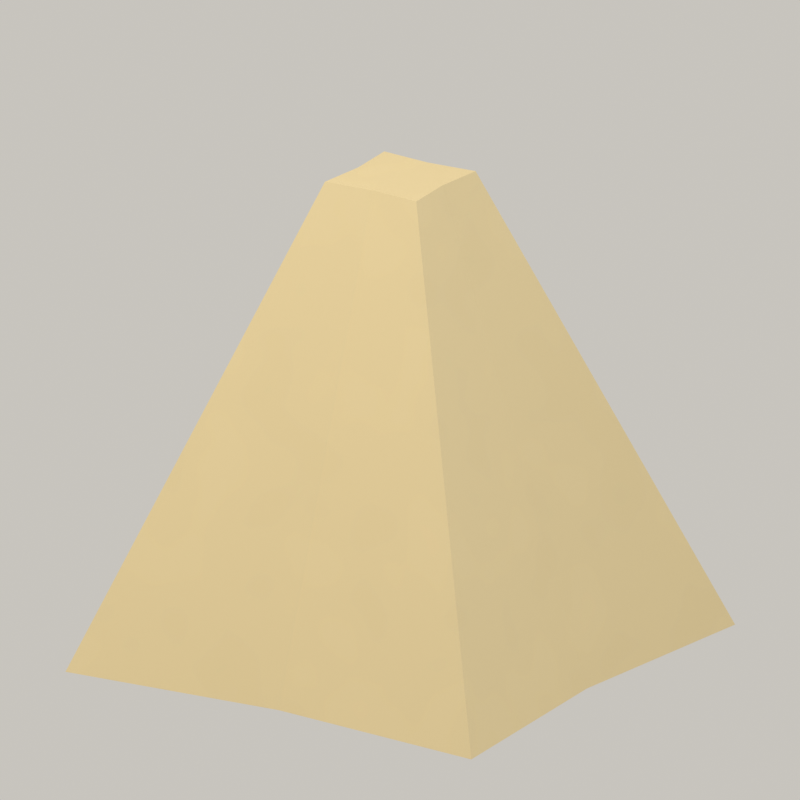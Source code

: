 # Source: runway-light.blend  (saved by Blender 5.1.30; exported with 4.5.12 LTS)
import bpy
from mathutils import Matrix  # noqa: F401  (used for matrix-valued properties, if any)

bpy.ops.wm.read_factory_settings(use_empty=True)
scene = bpy.context.scene
scene.name = 'Scene'

# ---- images (referenced by path relative to the original .blend; pixels are not part of the script)
import os
ASSET_DIR = os.environ.get("B2B_ASSET_DIR", "")  # directory of the original .blend (textures are referenced by path, not embedded)
HERE = os.path.dirname(os.path.abspath(__file__))  # packed textures are extracted next to this script under _unpacked/

def load_image(name, relpath, width, height, colorspace="sRGB"):
    """Load a texture the original file referenced (path relative to the .blend, or extracted next to this script)."""
    p = next((c for c in (os.path.join(HERE, relpath), os.path.join(ASSET_DIR, relpath)) if relpath and os.path.exists(c)), "")
    if p:
        img = bpy.data.images.load(p, check_existing=True)
        img.name = name
    else:  # same state as the original file: an image datablock whose file is absent (Cycles renders it pink)
        img = bpy.data.images.new(name, width, height)
        img.source = "FILE"
        img.filepath = "//" + (relpath or name)
    img.colorspace_settings.name = colorspace
    return img
img_color_png = load_image('color.png', '_unpacked/color.dff36c1d.png', 1024, 1024, 'sRGB')
img_roughness_png = load_image('roughness.png', '_unpacked/roughness.77f60442.png', 1024, 1024, 'Non-Color')
img_normal_png = load_image('normal.png', '_unpacked/normal.db6171da.png', 1024, 1024, 'Non-Color')

# ---- materials (node trees are filled in below, after node groups)
mat_toy_baked_color_normal_roughness = bpy.data.materials.new('Toy baked color normal roughness')

# ---- material node trees
mat_toy_baked_color_normal_roughness.use_nodes = True; mat_toy_baked_color_normal_roughness.node_tree.nodes.clear()
_N = mat_toy_baked_color_normal_roughness.node_tree.nodes; _L = mat_toy_baked_color_normal_roughness.node_tree.links
n0 = _N.new('ShaderNodeBsdfPrincipled'); n0.name = 'Principled BSDF'; n0.location = (-200, 100)
n0.inputs[13].default_value = 0.18
n0.inputs[20].default_value = 0.27
n1 = _N.new('ShaderNodeOutputMaterial'); n1.name = 'Material Output'; n1.location = (200, 100)
n2 = _N.new('ShaderNodeTexImage'); n2.name = 'Color map'; n2.location = (0, 0)
n2.image = img_color_png
n3 = _N.new('ShaderNodeTexImage'); n3.name = 'Roughness map'; n3.location = (0, 0)
n3.image = img_roughness_png
n4 = _N.new('ShaderNodeTexImage'); n4.name = 'Normal map'; n4.location = (0, 0)
n4.image = img_normal_png
n5 = _N.new('ShaderNodeNormalMap'); n5.name = 'Normal Map'; n5.location = (0, 0)
n5.uv_map = 'ToyUV'
_L.new(n0.outputs[0], n1.inputs[0])
_L.new(n2.outputs[0], n0.inputs[0])
_L.new(n3.outputs[0], n0.inputs[2])
_L.new(n4.outputs[0], n5.inputs[1])
_L.new(n5.outputs[0], n0.inputs[5])
n1.is_active_output = True

# ---- world
world_cream_studio_001 = bpy.data.worlds.new('Cream studio.001'); scene.world = world_cream_studio_001
world_cream_studio_001.use_nodes = True; world_cream_studio_001.node_tree.nodes.clear()
_N = world_cream_studio_001.node_tree.nodes; _L = world_cream_studio_001.node_tree.links
n0 = _N.new('ShaderNodeBackground'); n0.name = 'Background'; n0.location = (-200, 100)
n0.inputs[0].default_value = (0.956, 0.9216, 0.855, 1.0)
n0.inputs[1].default_value = 0.6
n1 = _N.new('ShaderNodeOutputWorld'); n1.name = 'World Output'; n1.location = (200, 100)
_L.new(n0.outputs[0], n1.inputs[0])
n1.is_active_output = True

# ---- cameras
cam_camera_001 = bpy.data.cameras.new('Camera.001')
cam_camera_001.type = 'ORTHO'
cam_camera_001.ortho_scale = 4.958

# ---- lights
light_warm_softbox_001 = bpy.data.lights.new('Warm softbox.001', 'AREA')
light_warm_softbox_001.color = (1.0, 0.9301, 0.807)
light_warm_softbox_001.energy = 368.0
light_warm_softbox_001.shape = 'DISK'
light_warm_softbox_001.size = 4.4
light_cool_soft_fill_001 = bpy.data.lights.new('Cool soft fill.001', 'AREA')
light_cool_soft_fill_001.color = (0.8796, 0.9216, 1.0)
light_cool_soft_fill_001.energy = 96.0
light_cool_soft_fill_001.shape = 'DISK'
light_cool_soft_fill_001.size = 5.2
light_soft_rim_001 = bpy.data.lights.new('Soft rim.001', 'AREA')
light_soft_rim_001.color = (1.0, 0.956, 0.8632)
light_soft_rim_001.energy = 128.0
light_soft_rim_001.shape = 'DISK'
light_soft_rim_001.size = 4.4

# ---- meshes
me_folded_ivory_landing_light_body_001 = bpy.data.meshes.new('Folded ivory landing light body.001')
me_folded_ivory_landing_light_body_001.from_pydata([(-1.5, -1.5, 0.0), (0.0, -1.38, 0.0), (1.5, -1.5, 0.0), (1.38, 0.0, 0.0), (1.5, 1.5, 0.0), (0.0, 1.38, 0.0), (-1.5, 1.5, 0.0), (-1.38, 0.0, 0.0), (-0.3375, -0.3375, 3.1), (0.0, -0.3105, 3.1), (0.3375, -0.3375, 3.1), (0.3105, 0.0, 3.1), (0.3375, 0.3375, 3.1), (0.0, 0.3105, 3.1), (-0.3375, 0.3375, 3.1), (-0.3105, 0.0, 3.1)], [], [(7, 3, 1), (11, 13, 15), (1, 8, 0), (1, 10, 9), (3, 10, 2), (3, 12, 11), (5, 12, 4), (5, 14, 13), (7, 14, 6), (7, 8, 15), (7, 6, 5), (5, 4, 3), (3, 2, 1), (1, 0, 7), (7, 5, 3), (15, 8, 9), (9, 10, 11), (11, 12, 13), (13, 14, 15), (15, 9, 11), (1, 9, 8), (1, 2, 10), (3, 11, 10), (3, 4, 12), (5, 13, 12), (5, 6, 14), (7, 15, 14), (7, 0, 8)])
me_folded_ivory_landing_light_body_001.polygons.foreach_set('use_smooth', [True] * 28)
_k = set([(0, 1), (0, 7), (0, 8), (1, 2), (1, 9), (2, 3), (2, 10), (3, 4), (3, 11), (4, 5), (4, 12), (5, 6), (5, 13), (6, 7), (6, 14), (7, 15), (8, 9), (8, 15), (9, 10), (10, 11), (11, 12), (12, 13), (13, 14), (14, 15)])
me_folded_ivory_landing_light_body_001.attributes.new('sharp_edge', 'BOOLEAN', 'EDGE').data.foreach_set('value', [ (min(e.vertices), max(e.vertices)) in _k for e in me_folded_ivory_landing_light_body_001.edges])
_uv = me_folded_ivory_landing_light_body_001.uv_layers.new(name='ToyUV')
_uv.uv.foreach_set('vector', [0.9757, 0.1725, 0.6769, 0.1725, 0.8263, 0.02315, 0.01399, 0.0476, 0.0476, 0.01399, 0.08122, 0.0476, 0.1731, 0.3655, 0.2097, 0.01091, 0.3358, 0.3697, 0.1731, 0.3655, 0.1365, 0.01091, 0.1731, 0.009955, 0.6373, 0.4814, 0.2827, 0.4448, 0.6416, 0.3187, 0.6373, 0.4814, 0.2827, 0.518, 0.2818, 0.4814, 0.1739, 0.7449, 0.2105, 0.3904, 0.3366, 0.7492, 0.1739, 0.7449, 0.1373, 0.3904, 0.1739, 0.3894, 0.394, 0.0142, 0.3574, 0.3688, 0.2314, 0.009955, 0.394, 0.0142, 0.4306, 0.3688, 0.394, 0.3697, 0.9757, 0.1725, 0.9887, 0.3349, 0.8263, 0.322, 0.8263, 0.322, 0.6639, 0.3349, 0.6769, 0.1725, 0.6769, 0.1725, 0.6639, 0.01015, 0.8263, 0.02315, 0.8263, 0.02315, 0.9887, 0.01015, 0.9757, 0.1725, 0.9757, 0.1725, 0.8263, 0.322, 0.6769, 0.1725, 0.08122, 0.0476, 0.08414, 0.08414, 0.0476, 0.08122, 0.0476, 0.08122, 0.01106, 0.08414, 0.01399, 0.0476, 0.01399, 0.0476, 0.01106, 0.01106, 0.0476, 0.01399, 0.0476, 0.01399, 0.08414, 0.01106, 0.08122, 0.0476, 0.08122, 0.0476, 0.0476, 0.08122, 0.01399, 0.0476, 0.1731, 0.3655, 0.1731, 0.009955, 0.2097, 0.01091, 0.1731, 0.3655, 0.0105, 0.3697, 0.1365, 0.01091, 0.6373, 0.4814, 0.2818, 0.4814, 0.2827, 0.4448, 0.6373, 0.4814, 0.6416, 0.644, 0.2827, 0.518, 0.1739, 0.7449, 0.1739, 0.3894, 0.2105, 0.3904, 0.1739, 0.7449, 0.01131, 0.7492, 0.1373, 0.3904, 0.394, 0.0142, 0.394, 0.3697, 0.3574, 0.3688, 0.394, 0.0142, 0.5566, 0.009955, 0.4306, 0.3688])
me_folded_ivory_landing_light_body_001.materials.append(mat_toy_baked_color_normal_roughness)
me_folded_ivory_landing_light_body_001.update()
me_folded_ivory_landing_light_body_001.normals_split_custom_set([tuple(v) for v in zip(*[iter([0.0, 0.0, -1.0, 0.0, 0.0, -1.0, 0.0, 0.0, -1.0, 1.38e-07, 0.0, 1.0, 1.38e-07, 0.0, 1.0, -1.38e-07, 0.0, 1.0, 0.07541, -0.9426, 0.3252, 0.07541, -0.9426, 0.3252, 0.07541, -0.9426, 0.3252, -0.07541, -0.9426, 0.3252, -0.07541, -0.9426, 0.3252, -0.07541, -0.9426, 0.3252, 0.9426, 0.07541, 0.3252, 0.9426, 0.07541, 0.3252, 0.9426, 0.07541, 0.3252, 0.9426, -0.07541, 0.3252, 0.9426, -0.07541, 0.3252, 0.9426, -0.07541, 0.3252, -0.07541, 0.9426, 0.3252, -0.07541, 0.9426, 0.3252, -0.07541, 0.9426, 0.3252, 0.07541, 0.9426, 0.3252, 0.07541, 0.9426, 0.3252, 0.07541, 0.9426, 0.3252, -0.9426, -0.07541, 0.3252, -0.9426, -0.07541, 0.3252, -0.9426, -0.07541, 0.3252, -0.9426, 0.07541, 0.3252, -0.9426, 0.07541, 0.3252, -0.9426, 0.07541, 0.3252, 0.0, 0.0, -1.0, 0.0, 0.0, -1.0, 0.0, 0.0, -1.0, 0.0, 0.0, -1.0, 0.0, 0.0, -1.0, 0.0, 0.0, -1.0, 0.0, 0.0, -1.0, 0.0, 0.0, -1.0, 0.0, 0.0, -1.0, 0.0, 0.0, -1.0, 0.0, 0.0, -1.0, 0.0, 0.0, -1.0, 0.0, 0.0, -1.0, 0.0, 0.0, -1.0, 0.0, 0.0, -1.0, -1.38e-07, 0.0, 1.0, -5.266e-07, 0.0, 1.0, -1.38e-07, 0.0, 1.0, -1.38e-07, 0.0, 1.0, 0.0, 0.0, 1.0, 1.38e-07, 0.0, 1.0, 1.38e-07, 0.0, 1.0, 5.266e-07, 0.0, 1.0, 1.38e-07, 0.0, 1.0, 1.38e-07, 0.0, 1.0, 0.0, 0.0, 1.0, -1.38e-07, 0.0, 1.0, -1.38e-07, 0.0, 1.0, -1.38e-07, 0.0, 1.0, 1.38e-07, 0.0, 1.0, 0.07541, -0.9426, 0.3252, 0.07541, -0.9426, 0.3252, 0.07541, -0.9426, 0.3252, -0.07541, -0.9426, 0.3252, -0.07541, -0.9426, 0.3252, -0.07541, -0.9426, 0.3252, 0.9426, 0.07541, 0.3252, 0.9426, 0.07541, 0.3252, 0.9426, 0.07541, 0.3252, 0.9426, -0.07541, 0.3252, 0.9426, -0.07541, 0.3252, 0.9426, -0.07541, 0.3252, -0.07541, 0.9426, 0.3252, -0.07541, 0.9426, 0.3252, -0.07541, 0.9426, 0.3252, 0.07541, 0.9426, 0.3252, 0.07541, 0.9426, 0.3252, 0.07541, 0.9426, 0.3252, -0.9426, -0.07541, 0.3252, -0.9426, -0.07541, 0.3252, -0.9426, -0.07541, 0.3252, -0.9426, 0.07541, 0.3252, -0.9426, 0.07541, 0.3252, -0.9426, 0.07541, 0.3252])] * 3)])

# ---- objects
ob_runway_light = bpy.data.objects.new('runway-light', me_folded_ivory_landing_light_body_001)
ob_concept_three_quarter_camera = bpy.data.objects.new('Concept three-quarter camera', cam_camera_001)
ob_warm_softbox = bpy.data.objects.new('Warm softbox', light_warm_softbox_001)
ob_cool_soft_fill = bpy.data.objects.new('Cool soft fill', light_cool_soft_fill_001)
ob_soft_rim = bpy.data.objects.new('Soft rim', light_soft_rim_001)

# ---- transforms, parenting, visibility, modifiers, constraints
ob_runway_light.location = (0.0, 0.0, 0.0)
ob_runway_light.color = (0.8, 0.8, 0.8, 1.0)
ob_runway_light.cycles.shadow_terminator_offset = 0.15
ob_runway_light.cycles.shadow_terminator_geometry_offset = 0.25
ob_concept_three_quarter_camera.location = (7.259, -11.17, 6.325)
ob_concept_three_quarter_camera.rotation_euler = (1.232, 4.113e-08, 0.5764)
ob_warm_softbox.location = (-4.8, -6.4, 9.68)
ob_warm_softbox.rotation_euler = (0.8058, 4.818e-08, -0.6435)
ob_cool_soft_fill.location = (6.4, -2.24, 6.48)
ob_cool_soft_fill.rotation_euler = (0.9869, 1.684e-08, 1.234)
ob_soft_rim.location = (2.56, 6.4, 10.32)
ob_soft_rim.rotation_euler = (0.6919, 2.604e-08, 2.761)

# ---- collection membership
scene.collection.objects.link(ob_runway_light)
scene.collection.objects.link(ob_concept_three_quarter_camera)
scene.collection.objects.link(ob_warm_softbox)
scene.collection.objects.link(ob_cool_soft_fill)
scene.collection.objects.link(ob_soft_rim)

# ---- scene / render settings (as saved in the file)
scene.camera = ob_concept_three_quarter_camera
scene.frame_start = 1; scene.frame_end = 250; scene.frame_set(1)
scene.render.engine = 'CYCLES'
scene.render.resolution_x = 800
scene.render.resolution_y = 800
scene.render.film_transparent = True
scene.render.bake_bias = 0.0
scene.render.bake_samples = 0
scene.cycles.samples = 64
scene.cycles.sampling_pattern = 'TABULATED_SOBOL'
scene.eevee.use_volume_custom_range = False
scene.view_settings.view_transform = 'Standard'
bpy.context.view_layer.update()

